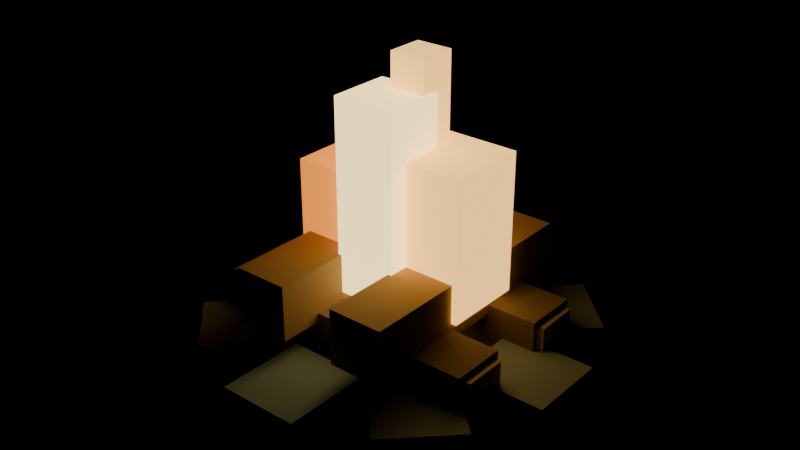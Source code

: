 # Source: campfire.blend  (saved by Blender 4.5.92; exported with 4.5.12 LTS)
import bpy
from mathutils import Matrix  # noqa: F401  (used for matrix-valued properties, if any)

bpy.ops.wm.read_factory_settings(use_empty=True)
scene = bpy.context.scene
scene.name = 'Campfire'

# ---- materials (node trees are filled in below, after node groups)
mat_stone = bpy.data.materials.new('stone')
mat_stone.diffuse_color = (0.32, 0.39, 0.36, 1.0)
mat_earth_brown = bpy.data.materials.new('earth brown')
mat_earth_brown.diffuse_color = (0.25, 0.16, 0.09, 1.0)
mat_cut_wood = bpy.data.materials.new('cut wood')
mat_cut_wood.diffuse_color = (0.72, 0.5, 0.25, 1.0)
mat_wood_grain = bpy.data.materials.new('wood grain')
mat_wood_grain.diffuse_color = (0.45, 0.28, 0.12, 1.0)
mat_flame_gold = bpy.data.materials.new('flame gold')
mat_flame_gold.diffuse_color = (1.0, 0.3, 0.035, 1.0)
mat_warm_glow = bpy.data.materials.new('warm glow')
mat_warm_glow.diffuse_color = (1.0, 0.57, 0.16, 1.0)
mat_flame_core = bpy.data.materials.new('flame core')
mat_flame_core.diffuse_color = (1.0, 0.78, 0.32, 1.0)

# ---- material node trees
mat_stone.use_nodes = True; mat_stone.node_tree.nodes.clear()
_N = mat_stone.node_tree.nodes; _L = mat_stone.node_tree.links
n0 = _N.new('ShaderNodeBsdfPrincipled'); n0.name = 'Principled BSDF'; n0.location = (-200, 100)
n0.inputs[0].default_value = (0.32, 0.39, 0.36, 1.0)
n0.inputs[2].default_value = 0.88
n1 = _N.new('ShaderNodeOutputMaterial'); n1.name = 'Material Output'; n1.location = (200, 100)
_L.new(n0.outputs[0], n1.inputs[0])
n1.is_active_output = True
mat_earth_brown.use_nodes = True; mat_earth_brown.node_tree.nodes.clear()
_N = mat_earth_brown.node_tree.nodes; _L = mat_earth_brown.node_tree.links
n0 = _N.new('ShaderNodeBsdfPrincipled'); n0.name = 'Principled BSDF'; n0.location = (-200, 100)
n0.inputs[0].default_value = (0.25, 0.16, 0.09, 1.0)
n0.inputs[2].default_value = 0.88
n1 = _N.new('ShaderNodeOutputMaterial'); n1.name = 'Material Output'; n1.location = (200, 100)
_L.new(n0.outputs[0], n1.inputs[0])
n1.is_active_output = True
mat_cut_wood.use_nodes = True; mat_cut_wood.node_tree.nodes.clear()
_N = mat_cut_wood.node_tree.nodes; _L = mat_cut_wood.node_tree.links
n0 = _N.new('ShaderNodeBsdfPrincipled'); n0.name = 'Principled BSDF'; n0.location = (-200, 100)
n0.inputs[0].default_value = (0.72, 0.5, 0.25, 1.0)
n0.inputs[2].default_value = 0.88
n1 = _N.new('ShaderNodeOutputMaterial'); n1.name = 'Material Output'; n1.location = (200, 100)
_L.new(n0.outputs[0], n1.inputs[0])
n1.is_active_output = True
mat_wood_grain.use_nodes = True; mat_wood_grain.node_tree.nodes.clear()
_N = mat_wood_grain.node_tree.nodes; _L = mat_wood_grain.node_tree.links
n0 = _N.new('ShaderNodeBsdfPrincipled'); n0.name = 'Principled BSDF'; n0.location = (-200, 100)
n0.inputs[0].default_value = (0.45, 0.28, 0.12, 1.0)
n0.inputs[2].default_value = 0.88
n1 = _N.new('ShaderNodeOutputMaterial'); n1.name = 'Material Output'; n1.location = (200, 100)
_L.new(n0.outputs[0], n1.inputs[0])
n1.is_active_output = True
mat_flame_gold.use_nodes = True; mat_flame_gold.node_tree.nodes.clear()
_N = mat_flame_gold.node_tree.nodes; _L = mat_flame_gold.node_tree.links
n0 = _N.new('ShaderNodeBsdfPrincipled'); n0.name = 'Principled BSDF'; n0.location = (-200, 100)
n0.inputs[0].default_value = (1.0, 0.3, 0.035, 1.0)
n0.inputs[2].default_value = 0.88
n0.inputs[27].default_value = (1.0, 0.3, 0.035, 1.0)
n0.inputs[28].default_value = 1.2
n1 = _N.new('ShaderNodeOutputMaterial'); n1.name = 'Material Output'; n1.location = (200, 100)
_L.new(n0.outputs[0], n1.inputs[0])
n1.is_active_output = True
mat_warm_glow.use_nodes = True; mat_warm_glow.node_tree.nodes.clear()
_N = mat_warm_glow.node_tree.nodes; _L = mat_warm_glow.node_tree.links
n0 = _N.new('ShaderNodeBsdfPrincipled'); n0.name = 'Principled BSDF'; n0.location = (-200, 100)
n0.inputs[0].default_value = (1.0, 0.57, 0.16, 1.0)
n0.inputs[2].default_value = 0.88
n0.inputs[27].default_value = (1.0, 0.57, 0.16, 1.0)
n0.inputs[28].default_value = 1.8
n1 = _N.new('ShaderNodeOutputMaterial'); n1.name = 'Material Output'; n1.location = (200, 100)
_L.new(n0.outputs[0], n1.inputs[0])
n1.is_active_output = True
mat_flame_core.use_nodes = True; mat_flame_core.node_tree.nodes.clear()
_N = mat_flame_core.node_tree.nodes; _L = mat_flame_core.node_tree.links
n0 = _N.new('ShaderNodeBsdfPrincipled'); n0.name = 'Principled BSDF'; n0.location = (-200, 100)
n0.inputs[0].default_value = (1.0, 0.78, 0.32, 1.0)
n0.inputs[2].default_value = 0.88
n0.inputs[27].default_value = (1.0, 0.78, 0.32, 1.0)
n0.inputs[28].default_value = 2.2
n1 = _N.new('ShaderNodeOutputMaterial'); n1.name = 'Material Output'; n1.location = (200, 100)
_L.new(n0.outputs[0], n1.inputs[0])
n1.is_active_output = True

# ---- meshes
me_cube_063 = bpy.data.meshes.new('Cube.063')
me_cube_063.from_pydata([(-0.12, -0.11, -0.095), (-0.12, -0.11, 0.095), (-0.12, 0.11, -0.095), (-0.12, 0.11, 0.095), (0.12, -0.11, -0.095), (0.12, -0.11, 0.095), (0.12, 0.11, -0.095), (0.12, 0.11, 0.095)], [], [(0, 1, 3, 2), (2, 3, 7, 6), (6, 7, 5, 4), (4, 5, 1, 0), (2, 6, 4, 0), (7, 3, 1, 5)])
_uv = me_cube_063.uv_layers.new(name='UVMap')
_uv.uv.foreach_set('vector', [0.375, 0.0, 0.625, 0.0, 0.625, 0.25, 0.375, 0.25, 0.375, 0.25, 0.625, 0.25, 0.625, 0.5, 0.375, 0.5, 0.375, 0.5, 0.625, 0.5, 0.625, 0.75, 0.375, 0.75, 0.375, 0.75, 0.625, 0.75, 0.625, 1.0, 0.375, 1.0, 0.125, 0.5, 0.375, 0.5, 0.375, 0.75, 0.125, 0.75, 0.625, 0.5, 0.875, 0.5, 0.875, 0.75, 0.625, 0.75])
me_cube_063.materials.append(mat_stone)
me_cube_063.update()
me_cube_064 = bpy.data.meshes.new('Cube.064')
me_cube_064.from_pydata([(-0.12, -0.11, -0.095), (-0.12, -0.11, 0.095), (-0.12, 0.11, -0.095), (-0.12, 0.11, 0.095), (0.12, -0.11, -0.095), (0.12, -0.11, 0.095), (0.12, 0.11, -0.095), (0.12, 0.11, 0.095)], [], [(0, 1, 3, 2), (2, 3, 7, 6), (6, 7, 5, 4), (4, 5, 1, 0), (2, 6, 4, 0), (7, 3, 1, 5)])
_uv = me_cube_064.uv_layers.new(name='UVMap')
_uv.uv.foreach_set('vector', [0.375, 0.0, 0.625, 0.0, 0.625, 0.25, 0.375, 0.25, 0.375, 0.25, 0.625, 0.25, 0.625, 0.5, 0.375, 0.5, 0.375, 0.5, 0.625, 0.5, 0.625, 0.75, 0.375, 0.75, 0.375, 0.75, 0.625, 0.75, 0.625, 1.0, 0.375, 1.0, 0.125, 0.5, 0.375, 0.5, 0.375, 0.75, 0.125, 0.75, 0.625, 0.5, 0.875, 0.5, 0.875, 0.75, 0.625, 0.75])
me_cube_064.materials.append(mat_stone)
me_cube_064.update()
me_cube_065 = bpy.data.meshes.new('Cube.065')
me_cube_065.from_pydata([(-0.12, -0.11, -0.095), (-0.12, -0.11, 0.095), (-0.12, 0.11, -0.095), (-0.12, 0.11, 0.095), (0.12, -0.11, -0.095), (0.12, -0.11, 0.095), (0.12, 0.11, -0.095), (0.12, 0.11, 0.095)], [], [(0, 1, 3, 2), (2, 3, 7, 6), (6, 7, 5, 4), (4, 5, 1, 0), (2, 6, 4, 0), (7, 3, 1, 5)])
_uv = me_cube_065.uv_layers.new(name='UVMap')
_uv.uv.foreach_set('vector', [0.375, 0.0, 0.625, 0.0, 0.625, 0.25, 0.375, 0.25, 0.375, 0.25, 0.625, 0.25, 0.625, 0.5, 0.375, 0.5, 0.375, 0.5, 0.625, 0.5, 0.625, 0.75, 0.375, 0.75, 0.375, 0.75, 0.625, 0.75, 0.625, 1.0, 0.375, 1.0, 0.125, 0.5, 0.375, 0.5, 0.375, 0.75, 0.125, 0.75, 0.625, 0.5, 0.875, 0.5, 0.875, 0.75, 0.625, 0.75])
me_cube_065.materials.append(mat_stone)
me_cube_065.update()
me_cube_066 = bpy.data.meshes.new('Cube.066')
me_cube_066.from_pydata([(-0.12, -0.11, -0.095), (-0.12, -0.11, 0.095), (-0.12, 0.11, -0.095), (-0.12, 0.11, 0.095), (0.12, -0.11, -0.095), (0.12, -0.11, 0.095), (0.12, 0.11, -0.095), (0.12, 0.11, 0.095)], [], [(0, 1, 3, 2), (2, 3, 7, 6), (6, 7, 5, 4), (4, 5, 1, 0), (2, 6, 4, 0), (7, 3, 1, 5)])
_uv = me_cube_066.uv_layers.new(name='UVMap')
_uv.uv.foreach_set('vector', [0.375, 0.0, 0.625, 0.0, 0.625, 0.25, 0.375, 0.25, 0.375, 0.25, 0.625, 0.25, 0.625, 0.5, 0.375, 0.5, 0.375, 0.5, 0.625, 0.5, 0.625, 0.75, 0.375, 0.75, 0.375, 0.75, 0.625, 0.75, 0.625, 1.0, 0.375, 1.0, 0.125, 0.5, 0.375, 0.5, 0.375, 0.75, 0.125, 0.75, 0.625, 0.5, 0.875, 0.5, 0.875, 0.75, 0.625, 0.75])
me_cube_066.materials.append(mat_stone)
me_cube_066.update()
me_cube_067 = bpy.data.meshes.new('Cube.067')
me_cube_067.from_pydata([(-0.12, -0.11, -0.095), (-0.12, -0.11, 0.095), (-0.12, 0.11, -0.095), (-0.12, 0.11, 0.095), (0.12, -0.11, -0.095), (0.12, -0.11, 0.095), (0.12, 0.11, -0.095), (0.12, 0.11, 0.095)], [], [(0, 1, 3, 2), (2, 3, 7, 6), (6, 7, 5, 4), (4, 5, 1, 0), (2, 6, 4, 0), (7, 3, 1, 5)])
_uv = me_cube_067.uv_layers.new(name='UVMap')
_uv.uv.foreach_set('vector', [0.375, 0.0, 0.625, 0.0, 0.625, 0.25, 0.375, 0.25, 0.375, 0.25, 0.625, 0.25, 0.625, 0.5, 0.375, 0.5, 0.375, 0.5, 0.625, 0.5, 0.625, 0.75, 0.375, 0.75, 0.375, 0.75, 0.625, 0.75, 0.625, 1.0, 0.375, 1.0, 0.125, 0.5, 0.375, 0.5, 0.375, 0.75, 0.125, 0.75, 0.625, 0.5, 0.875, 0.5, 0.875, 0.75, 0.625, 0.75])
me_cube_067.materials.append(mat_stone)
me_cube_067.update()
me_cube_068 = bpy.data.meshes.new('Cube.068')
me_cube_068.from_pydata([(-0.12, -0.11, -0.095), (-0.12, -0.11, 0.095), (-0.12, 0.11, -0.095), (-0.12, 0.11, 0.095), (0.12, -0.11, -0.095), (0.12, -0.11, 0.095), (0.12, 0.11, -0.095), (0.12, 0.11, 0.095)], [], [(0, 1, 3, 2), (2, 3, 7, 6), (6, 7, 5, 4), (4, 5, 1, 0), (2, 6, 4, 0), (7, 3, 1, 5)])
_uv = me_cube_068.uv_layers.new(name='UVMap')
_uv.uv.foreach_set('vector', [0.375, 0.0, 0.625, 0.0, 0.625, 0.25, 0.375, 0.25, 0.375, 0.25, 0.625, 0.25, 0.625, 0.5, 0.375, 0.5, 0.375, 0.5, 0.625, 0.5, 0.625, 0.75, 0.375, 0.75, 0.375, 0.75, 0.625, 0.75, 0.625, 1.0, 0.375, 1.0, 0.125, 0.5, 0.375, 0.5, 0.375, 0.75, 0.125, 0.75, 0.625, 0.5, 0.875, 0.5, 0.875, 0.75, 0.625, 0.75])
me_cube_068.materials.append(mat_stone)
me_cube_068.update()
me_cube_069 = bpy.data.meshes.new('Cube.069')
me_cube_069.from_pydata([(-0.12, -0.11, -0.095), (-0.12, -0.11, 0.095), (-0.12, 0.11, -0.095), (-0.12, 0.11, 0.095), (0.12, -0.11, -0.095), (0.12, -0.11, 0.095), (0.12, 0.11, -0.095), (0.12, 0.11, 0.095)], [], [(0, 1, 3, 2), (2, 3, 7, 6), (6, 7, 5, 4), (4, 5, 1, 0), (2, 6, 4, 0), (7, 3, 1, 5)])
_uv = me_cube_069.uv_layers.new(name='UVMap')
_uv.uv.foreach_set('vector', [0.375, 0.0, 0.625, 0.0, 0.625, 0.25, 0.375, 0.25, 0.375, 0.25, 0.625, 0.25, 0.625, 0.5, 0.375, 0.5, 0.375, 0.5, 0.625, 0.5, 0.625, 0.75, 0.375, 0.75, 0.375, 0.75, 0.625, 0.75, 0.625, 1.0, 0.375, 1.0, 0.125, 0.5, 0.375, 0.5, 0.375, 0.75, 0.125, 0.75, 0.625, 0.5, 0.875, 0.5, 0.875, 0.75, 0.625, 0.75])
me_cube_069.materials.append(mat_stone)
me_cube_069.update()
me_cube_070 = bpy.data.meshes.new('Cube.070')
me_cube_070.from_pydata([(-0.12, -0.11, -0.095), (-0.12, -0.11, 0.095), (-0.12, 0.11, -0.095), (-0.12, 0.11, 0.095), (0.12, -0.11, -0.095), (0.12, -0.11, 0.095), (0.12, 0.11, -0.095), (0.12, 0.11, 0.095)], [], [(0, 1, 3, 2), (2, 3, 7, 6), (6, 7, 5, 4), (4, 5, 1, 0), (2, 6, 4, 0), (7, 3, 1, 5)])
_uv = me_cube_070.uv_layers.new(name='UVMap')
_uv.uv.foreach_set('vector', [0.375, 0.0, 0.625, 0.0, 0.625, 0.25, 0.375, 0.25, 0.375, 0.25, 0.625, 0.25, 0.625, 0.5, 0.375, 0.5, 0.375, 0.5, 0.625, 0.5, 0.625, 0.75, 0.375, 0.75, 0.375, 0.75, 0.625, 0.75, 0.625, 1.0, 0.375, 1.0, 0.125, 0.5, 0.375, 0.5, 0.375, 0.75, 0.125, 0.75, 0.625, 0.5, 0.875, 0.5, 0.875, 0.75, 0.625, 0.75])
me_cube_070.materials.append(mat_stone)
me_cube_070.update()
me_cube_071 = bpy.data.meshes.new('Cube.071')
me_cube_071.from_pydata([(-0.36, -0.075, -0.08), (-0.36, -0.075, 0.08), (-0.36, 0.075, -0.08), (-0.36, 0.075, 0.08), (0.36, -0.075, -0.08), (0.36, -0.075, 0.08), (0.36, 0.075, -0.08), (0.36, 0.075, 0.08)], [], [(0, 1, 3, 2), (2, 3, 7, 6), (6, 7, 5, 4), (4, 5, 1, 0), (2, 6, 4, 0), (7, 3, 1, 5)])
_uv = me_cube_071.uv_layers.new(name='UVMap')
_uv.uv.foreach_set('vector', [0.375, 0.0, 0.625, 0.0, 0.625, 0.25, 0.375, 0.25, 0.375, 0.25, 0.625, 0.25, 0.625, 0.5, 0.375, 0.5, 0.375, 0.5, 0.625, 0.5, 0.625, 0.75, 0.375, 0.75, 0.375, 0.75, 0.625, 0.75, 0.625, 1.0, 0.375, 1.0, 0.125, 0.5, 0.375, 0.5, 0.375, 0.75, 0.125, 0.75, 0.625, 0.5, 0.875, 0.5, 0.875, 0.75, 0.625, 0.75])
me_cube_071.materials.append(mat_earth_brown)
me_cube_071.update()
me_cube_072 = bpy.data.meshes.new('Cube.072')
me_cube_072.from_pydata([(-0.0125, -0.06, -0.065), (-0.0125, -0.06, 0.065), (-0.0125, 0.06, -0.065), (-0.0125, 0.06, 0.065), (0.0125, -0.06, -0.065), (0.0125, -0.06, 0.065), (0.0125, 0.06, -0.065), (0.0125, 0.06, 0.065)], [], [(0, 1, 3, 2), (2, 3, 7, 6), (6, 7, 5, 4), (4, 5, 1, 0), (2, 6, 4, 0), (7, 3, 1, 5)])
_uv = me_cube_072.uv_layers.new(name='UVMap')
_uv.uv.foreach_set('vector', [0.375, 0.0, 0.625, 0.0, 0.625, 0.25, 0.375, 0.25, 0.375, 0.25, 0.625, 0.25, 0.625, 0.5, 0.375, 0.5, 0.375, 0.5, 0.625, 0.5, 0.625, 0.75, 0.375, 0.75, 0.375, 0.75, 0.625, 0.75, 0.625, 1.0, 0.375, 1.0, 0.125, 0.5, 0.375, 0.5, 0.375, 0.75, 0.125, 0.75, 0.625, 0.5, 0.875, 0.5, 0.875, 0.75, 0.625, 0.75])
me_cube_072.materials.append(mat_cut_wood)
me_cube_072.update()
me_cube_073 = bpy.data.meshes.new('Cube.073')
me_cube_073.from_pydata([(-0.0125, -0.06, -0.065), (-0.0125, -0.06, 0.065), (-0.0125, 0.06, -0.065), (-0.0125, 0.06, 0.065), (0.0125, -0.06, -0.065), (0.0125, -0.06, 0.065), (0.0125, 0.06, -0.065), (0.0125, 0.06, 0.065)], [], [(0, 1, 3, 2), (2, 3, 7, 6), (6, 7, 5, 4), (4, 5, 1, 0), (2, 6, 4, 0), (7, 3, 1, 5)])
_uv = me_cube_073.uv_layers.new(name='UVMap')
_uv.uv.foreach_set('vector', [0.375, 0.0, 0.625, 0.0, 0.625, 0.25, 0.375, 0.25, 0.375, 0.25, 0.625, 0.25, 0.625, 0.5, 0.375, 0.5, 0.375, 0.5, 0.625, 0.5, 0.625, 0.75, 0.375, 0.75, 0.375, 0.75, 0.625, 0.75, 0.625, 1.0, 0.375, 1.0, 0.125, 0.5, 0.375, 0.5, 0.375, 0.75, 0.125, 0.75, 0.625, 0.5, 0.875, 0.5, 0.875, 0.75, 0.625, 0.75])
me_cube_073.materials.append(mat_cut_wood)
me_cube_073.update()
me_cube_074 = bpy.data.meshes.new('Cube.074')
me_cube_074.from_pydata([(-0.36, -0.075, -0.08), (-0.36, -0.075, 0.08), (-0.36, 0.075, -0.08), (-0.36, 0.075, 0.08), (0.36, -0.075, -0.08), (0.36, -0.075, 0.08), (0.36, 0.075, -0.08), (0.36, 0.075, 0.08)], [], [(0, 1, 3, 2), (2, 3, 7, 6), (6, 7, 5, 4), (4, 5, 1, 0), (2, 6, 4, 0), (7, 3, 1, 5)])
_uv = me_cube_074.uv_layers.new(name='UVMap')
_uv.uv.foreach_set('vector', [0.375, 0.0, 0.625, 0.0, 0.625, 0.25, 0.375, 0.25, 0.375, 0.25, 0.625, 0.25, 0.625, 0.5, 0.375, 0.5, 0.375, 0.5, 0.625, 0.5, 0.625, 0.75, 0.375, 0.75, 0.375, 0.75, 0.625, 0.75, 0.625, 1.0, 0.375, 1.0, 0.125, 0.5, 0.375, 0.5, 0.375, 0.75, 0.125, 0.75, 0.625, 0.5, 0.875, 0.5, 0.875, 0.75, 0.625, 0.75])
me_cube_074.materials.append(mat_earth_brown)
me_cube_074.update()
me_cube_075 = bpy.data.meshes.new('Cube.075')
me_cube_075.from_pydata([(-0.0125, -0.06, -0.065), (-0.0125, -0.06, 0.065), (-0.0125, 0.06, -0.065), (-0.0125, 0.06, 0.065), (0.0125, -0.06, -0.065), (0.0125, -0.06, 0.065), (0.0125, 0.06, -0.065), (0.0125, 0.06, 0.065)], [], [(0, 1, 3, 2), (2, 3, 7, 6), (6, 7, 5, 4), (4, 5, 1, 0), (2, 6, 4, 0), (7, 3, 1, 5)])
_uv = me_cube_075.uv_layers.new(name='UVMap')
_uv.uv.foreach_set('vector', [0.375, 0.0, 0.625, 0.0, 0.625, 0.25, 0.375, 0.25, 0.375, 0.25, 0.625, 0.25, 0.625, 0.5, 0.375, 0.5, 0.375, 0.5, 0.625, 0.5, 0.625, 0.75, 0.375, 0.75, 0.375, 0.75, 0.625, 0.75, 0.625, 1.0, 0.375, 1.0, 0.125, 0.5, 0.375, 0.5, 0.375, 0.75, 0.125, 0.75, 0.625, 0.5, 0.875, 0.5, 0.875, 0.75, 0.625, 0.75])
me_cube_075.materials.append(mat_cut_wood)
me_cube_075.update()
me_cube_076 = bpy.data.meshes.new('Cube.076')
me_cube_076.from_pydata([(-0.0125, -0.06, -0.065), (-0.0125, -0.06, 0.065), (-0.0125, 0.06, -0.065), (-0.0125, 0.06, 0.065), (0.0125, -0.06, -0.065), (0.0125, -0.06, 0.065), (0.0125, 0.06, -0.065), (0.0125, 0.06, 0.065)], [], [(0, 1, 3, 2), (2, 3, 7, 6), (6, 7, 5, 4), (4, 5, 1, 0), (2, 6, 4, 0), (7, 3, 1, 5)])
_uv = me_cube_076.uv_layers.new(name='UVMap')
_uv.uv.foreach_set('vector', [0.375, 0.0, 0.625, 0.0, 0.625, 0.25, 0.375, 0.25, 0.375, 0.25, 0.625, 0.25, 0.625, 0.5, 0.375, 0.5, 0.375, 0.5, 0.625, 0.5, 0.625, 0.75, 0.375, 0.75, 0.375, 0.75, 0.625, 0.75, 0.625, 1.0, 0.375, 1.0, 0.125, 0.5, 0.375, 0.5, 0.375, 0.75, 0.125, 0.75, 0.625, 0.5, 0.875, 0.5, 0.875, 0.75, 0.625, 0.75])
me_cube_076.materials.append(mat_cut_wood)
me_cube_076.update()
me_cube_077 = bpy.data.meshes.new('Cube.077')
me_cube_077.from_pydata([(-0.075, -0.34, -0.075), (-0.075, -0.34, 0.075), (-0.075, 0.34, -0.075), (-0.075, 0.34, 0.075), (0.075, -0.34, -0.075), (0.075, -0.34, 0.075), (0.075, 0.34, -0.075), (0.075, 0.34, 0.075)], [], [(0, 1, 3, 2), (2, 3, 7, 6), (6, 7, 5, 4), (4, 5, 1, 0), (2, 6, 4, 0), (7, 3, 1, 5)])
_uv = me_cube_077.uv_layers.new(name='UVMap')
_uv.uv.foreach_set('vector', [0.375, 0.0, 0.625, 0.0, 0.625, 0.25, 0.375, 0.25, 0.375, 0.25, 0.625, 0.25, 0.625, 0.5, 0.375, 0.5, 0.375, 0.5, 0.625, 0.5, 0.625, 0.75, 0.375, 0.75, 0.375, 0.75, 0.625, 0.75, 0.625, 1.0, 0.375, 1.0, 0.125, 0.5, 0.375, 0.5, 0.375, 0.75, 0.125, 0.75, 0.625, 0.5, 0.875, 0.5, 0.875, 0.75, 0.625, 0.75])
me_cube_077.materials.append(mat_wood_grain)
me_cube_077.update()
me_cube_078 = bpy.data.meshes.new('Cube.078')
me_cube_078.from_pydata([(-0.075, -0.34, -0.075), (-0.075, -0.34, 0.075), (-0.075, 0.34, -0.075), (-0.075, 0.34, 0.075), (0.075, -0.34, -0.075), (0.075, -0.34, 0.075), (0.075, 0.34, -0.075), (0.075, 0.34, 0.075)], [], [(0, 1, 3, 2), (2, 3, 7, 6), (6, 7, 5, 4), (4, 5, 1, 0), (2, 6, 4, 0), (7, 3, 1, 5)])
_uv = me_cube_078.uv_layers.new(name='UVMap')
_uv.uv.foreach_set('vector', [0.375, 0.0, 0.625, 0.0, 0.625, 0.25, 0.375, 0.25, 0.375, 0.25, 0.625, 0.25, 0.625, 0.5, 0.375, 0.5, 0.375, 0.5, 0.625, 0.5, 0.625, 0.75, 0.375, 0.75, 0.375, 0.75, 0.625, 0.75, 0.625, 1.0, 0.375, 1.0, 0.125, 0.5, 0.375, 0.5, 0.375, 0.75, 0.125, 0.75, 0.625, 0.5, 0.875, 0.5, 0.875, 0.75, 0.625, 0.75])
me_cube_078.materials.append(mat_wood_grain)
me_cube_078.update()
me_cube_079 = bpy.data.meshes.new('Cube.079')
me_cube_079.from_pydata([(-0.09, -0.09, -0.15), (-0.09, -0.09, 0.15), (-0.09, 0.09, -0.15), (-0.09, 0.09, 0.15), (0.09, -0.09, -0.15), (0.09, -0.09, 0.15), (0.09, 0.09, -0.15), (0.09, 0.09, 0.15)], [], [(0, 1, 3, 2), (2, 3, 7, 6), (6, 7, 5, 4), (4, 5, 1, 0), (2, 6, 4, 0), (7, 3, 1, 5)])
_uv = me_cube_079.uv_layers.new(name='UVMap')
_uv.uv.foreach_set('vector', [0.375, 0.0, 0.625, 0.0, 0.625, 0.25, 0.375, 0.25, 0.375, 0.25, 0.625, 0.25, 0.625, 0.5, 0.375, 0.5, 0.375, 0.5, 0.625, 0.5, 0.625, 0.75, 0.375, 0.75, 0.375, 0.75, 0.625, 0.75, 0.625, 1.0, 0.375, 1.0, 0.125, 0.5, 0.375, 0.5, 0.375, 0.75, 0.125, 0.75, 0.625, 0.5, 0.875, 0.5, 0.875, 0.75, 0.625, 0.75])
me_cube_079.materials.append(mat_flame_gold)
me_cube_079.update()
me_cube_080 = bpy.data.meshes.new('Cube.080')
me_cube_080.from_pydata([(-0.11, -0.11, -0.19), (-0.11, -0.11, 0.19), (-0.11, 0.11, -0.19), (-0.11, 0.11, 0.19), (0.11, -0.11, -0.19), (0.11, -0.11, 0.19), (0.11, 0.11, -0.19), (0.11, 0.11, 0.19)], [], [(0, 1, 3, 2), (2, 3, 7, 6), (6, 7, 5, 4), (4, 5, 1, 0), (2, 6, 4, 0), (7, 3, 1, 5)])
_uv = me_cube_080.uv_layers.new(name='UVMap')
_uv.uv.foreach_set('vector', [0.375, 0.0, 0.625, 0.0, 0.625, 0.25, 0.375, 0.25, 0.375, 0.25, 0.625, 0.25, 0.625, 0.5, 0.375, 0.5, 0.375, 0.5, 0.625, 0.5, 0.625, 0.75, 0.375, 0.75, 0.375, 0.75, 0.625, 0.75, 0.625, 1.0, 0.375, 1.0, 0.125, 0.5, 0.375, 0.5, 0.375, 0.75, 0.125, 0.75, 0.625, 0.5, 0.875, 0.5, 0.875, 0.75, 0.625, 0.75])
me_cube_080.materials.append(mat_warm_glow)
me_cube_080.update()
me_cube_081 = bpy.data.meshes.new('Cube.081')
me_cube_081.from_pydata([(-0.085, -0.085, -0.26), (-0.085, -0.085, 0.26), (-0.085, 0.085, -0.26), (-0.085, 0.085, 0.26), (0.085, -0.085, -0.26), (0.085, -0.085, 0.26), (0.085, 0.085, -0.26), (0.085, 0.085, 0.26)], [], [(0, 1, 3, 2), (2, 3, 7, 6), (6, 7, 5, 4), (4, 5, 1, 0), (2, 6, 4, 0), (7, 3, 1, 5)])
_uv = me_cube_081.uv_layers.new(name='UVMap')
_uv.uv.foreach_set('vector', [0.375, 0.0, 0.625, 0.0, 0.625, 0.25, 0.375, 0.25, 0.375, 0.25, 0.625, 0.25, 0.625, 0.5, 0.375, 0.5, 0.375, 0.5, 0.625, 0.5, 0.625, 0.75, 0.375, 0.75, 0.375, 0.75, 0.625, 0.75, 0.625, 1.0, 0.375, 1.0, 0.125, 0.5, 0.375, 0.5, 0.375, 0.75, 0.125, 0.75, 0.625, 0.5, 0.875, 0.5, 0.875, 0.75, 0.625, 0.75])
me_cube_081.materials.append(mat_flame_core)
me_cube_081.update()
me_cube_082 = bpy.data.meshes.new('Cube.082')
me_cube_082.from_pydata([(-0.05, -0.05, -0.12), (-0.05, -0.05, 0.12), (-0.05, 0.05, -0.12), (-0.05, 0.05, 0.12), (0.05, -0.05, -0.12), (0.05, -0.05, 0.12), (0.05, 0.05, -0.12), (0.05, 0.05, 0.12)], [], [(0, 1, 3, 2), (2, 3, 7, 6), (6, 7, 5, 4), (4, 5, 1, 0), (2, 6, 4, 0), (7, 3, 1, 5)])
_uv = me_cube_082.uv_layers.new(name='UVMap')
_uv.uv.foreach_set('vector', [0.375, 0.0, 0.625, 0.0, 0.625, 0.25, 0.375, 0.25, 0.375, 0.25, 0.625, 0.25, 0.625, 0.5, 0.375, 0.5, 0.375, 0.5, 0.625, 0.5, 0.625, 0.75, 0.375, 0.75, 0.375, 0.75, 0.625, 0.75, 0.625, 1.0, 0.375, 1.0, 0.125, 0.5, 0.375, 0.5, 0.375, 0.75, 0.125, 0.75, 0.625, 0.5, 0.875, 0.5, 0.875, 0.75, 0.625, 0.75])
me_cube_082.materials.append(mat_warm_glow)
me_cube_082.update()

# ---- objects
ob_campfire = bpy.data.objects.new('Campfire', None)
ob_hearth_stone = bpy.data.objects.new('hearth_stone', me_cube_063)
ob_hearth_stone_001 = bpy.data.objects.new('hearth_stone.001', me_cube_064)
ob_hearth_stone_002 = bpy.data.objects.new('hearth_stone.002', me_cube_065)
ob_hearth_stone_003 = bpy.data.objects.new('hearth_stone.003', me_cube_066)
ob_hearth_stone_004 = bpy.data.objects.new('hearth_stone.004', me_cube_067)
ob_hearth_stone_005 = bpy.data.objects.new('hearth_stone.005', me_cube_068)
ob_hearth_stone_006 = bpy.data.objects.new('hearth_stone.006', me_cube_069)
ob_hearth_stone_007 = bpy.data.objects.new('hearth_stone.007', me_cube_070)
ob_log = bpy.data.objects.new('log', me_cube_071)
ob_log_end = bpy.data.objects.new('log_end', me_cube_072)
ob_log_end_001 = bpy.data.objects.new('log_end.001', me_cube_073)
ob_log_001 = bpy.data.objects.new('log.001', me_cube_074)
ob_log_end_002 = bpy.data.objects.new('log_end.002', me_cube_075)
ob_log_end_003 = bpy.data.objects.new('log_end.003', me_cube_076)
ob_cross_log = bpy.data.objects.new('cross_log', me_cube_077)
ob_cross_log_001 = bpy.data.objects.new('cross_log.001', me_cube_078)
ob_flame = bpy.data.objects.new('flame', None)
ob_fire = bpy.data.objects.new('fire', me_cube_079)
ob_fire_001 = bpy.data.objects.new('fire.001', me_cube_080)
ob_fire_002 = bpy.data.objects.new('fire.002', me_cube_081)
ob_fire_003 = bpy.data.objects.new('fire.003', me_cube_082)

# ---- transforms, parenting, visibility, modifiers, constraints
ob_campfire.location = (0.0, 0.0, 0.0)
ob_hearth_stone.parent = ob_campfire
ob_hearth_stone.location = (0.39, 0.0, 0.095)
ob_hearth_stone_001.parent = ob_campfire
ob_hearth_stone_001.location = (0.2758, 0.2758, 0.095)
ob_hearth_stone_001.rotation_euler = (0.0, 0.0, 0.7854)
ob_hearth_stone_002.parent = ob_campfire
ob_hearth_stone_002.location = (2.388e-17, 0.39, 0.095)
ob_hearth_stone_002.rotation_euler = (0.0, 0.0, 1.571)
ob_hearth_stone_003.parent = ob_campfire
ob_hearth_stone_003.location = (-0.2758, 0.2758, 0.095)
ob_hearth_stone_003.rotation_euler = (0.0, 0.0, 2.356)
ob_hearth_stone_004.parent = ob_campfire
ob_hearth_stone_004.location = (-0.39, 4.776e-17, 0.095)
ob_hearth_stone_004.rotation_euler = (0.0, 0.0, 3.142)
ob_hearth_stone_005.parent = ob_campfire
ob_hearth_stone_005.location = (-0.2758, -0.2758, 0.095)
ob_hearth_stone_005.rotation_euler = (0.0, 0.0, 3.927)
ob_hearth_stone_006.parent = ob_campfire
ob_hearth_stone_006.location = (-7.164e-17, -0.39, 0.095)
ob_hearth_stone_006.rotation_euler = (0.0, 0.0, 4.712)
ob_hearth_stone_007.parent = ob_campfire
ob_hearth_stone_007.location = (0.2758, -0.2758, 0.095)
ob_hearth_stone_007.rotation_euler = (0.0, 0.0, 5.498)
ob_log.parent = ob_campfire
ob_log.location = (0.0, -0.15, 0.19)
ob_log_end.parent = ob_campfire
ob_log_end.location = (-0.367, -0.15, 0.19)
ob_log_end_001.parent = ob_campfire
ob_log_end_001.location = (0.367, -0.15, 0.19)
ob_log_001.parent = ob_campfire
ob_log_001.location = (0.0, 0.15, 0.19)
ob_log_end_002.parent = ob_campfire
ob_log_end_002.location = (-0.367, 0.15, 0.19)
ob_log_end_003.parent = ob_campfire
ob_log_end_003.location = (0.367, 0.15, 0.19)
ob_cross_log.parent = ob_campfire
ob_cross_log.location = (-0.15, 0.0, 0.32)
ob_cross_log_001.parent = ob_campfire
ob_cross_log_001.location = (0.15, 0.0, 0.32)
ob_flame.parent = ob_campfire
ob_flame.location = (0.0, 0.0, 0.32)
ob_fire.parent = ob_flame
ob_fire.location = (-0.16, 0.0, 0.12)
ob_fire_001.parent = ob_flame
ob_fire_001.location = (0.13, 0.03, 0.16)
ob_fire_002.parent = ob_flame
ob_fire_002.location = (0.0, -0.05, 0.23)
ob_fire_003.parent = ob_flame
ob_fire_003.location = (0.03, 0.04, 0.46)

# ---- collection membership
scene.collection.objects.link(ob_campfire)
scene.collection.objects.link(ob_hearth_stone)
scene.collection.objects.link(ob_hearth_stone_001)
scene.collection.objects.link(ob_hearth_stone_002)
scene.collection.objects.link(ob_hearth_stone_003)
scene.collection.objects.link(ob_hearth_stone_004)
scene.collection.objects.link(ob_hearth_stone_005)
scene.collection.objects.link(ob_hearth_stone_006)
scene.collection.objects.link(ob_hearth_stone_007)
scene.collection.objects.link(ob_log)
scene.collection.objects.link(ob_log_end)
scene.collection.objects.link(ob_log_end_001)
scene.collection.objects.link(ob_log_001)
scene.collection.objects.link(ob_log_end_002)
scene.collection.objects.link(ob_log_end_003)
scene.collection.objects.link(ob_cross_log)
scene.collection.objects.link(ob_cross_log_001)
scene.collection.objects.link(ob_flame)
scene.collection.objects.link(ob_fire)
scene.collection.objects.link(ob_fire_001)
scene.collection.objects.link(ob_fire_002)
scene.collection.objects.link(ob_fire_003)

# ---- scene / render settings (as saved in the file)
scene.frame_start = 1; scene.frame_end = 250; scene.frame_set(1)
scene.render.engine = 'BLENDER_EEVEE_NEXT'
scene.render.image_settings.exr_codec = 'NONE'
scene.render.simplify_subdivision_render = 0
scene.render.simplify_child_particles_render = 0.0
scene.eevee.use_volume_custom_range = False
scene.eevee.use_fast_gi = False
scene.eevee.use_shadows = False
scene.view_settings.white_balance_temperature = 0.0
scene.view_settings.white_balance_tint = 0.0
scene.view_settings.white_balance_whitepoint = (2.97, 0.5193, -0.0414)
bpy.context.view_layer.update()

# ---- added for rendering (the .blend has no active camera): camera
cam_auto = bpy.data.cameras.new('AutoCamera')
cam_auto.lens = 50.0
cam_auto.sensor_width = 36.0
cam_auto.clip_end = 1000.0
ob_auto_camera = bpy.data.objects.new('AutoCamera', cam_auto)
scene.collection.objects.link(ob_auto_camera)
ob_auto_camera.location = (1.5731, -1.88772, 1.70848)
ob_auto_camera.rotation_euler = (1.09748, -7.21219e-08, 0.694738)
scene.camera = ob_auto_camera
bpy.context.view_layer.update()
